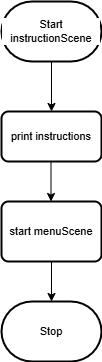

The diagram above was exported from draw.io. Its source (the exported page's mxGraphModel, read from the mxfile embedded in the PNG):
<mxGraphModel dx="537" dy="332" grid="1" gridSize="10" guides="1" tooltips="1" connect="1" arrows="1" fold="1" page="1" pageScale="1" pageWidth="850" pageHeight="1100" math="0" shadow="0">
  <root>
    <mxCell id="0" />
    <mxCell id="1" parent="0" />
    <mxCell id="-iSLN551Gtm5NVa5YOSW-3" style="edgeStyle=none;shape=connector;curved=0;rounded=0;html=1;exitX=0.5;exitY=1;exitDx=0;exitDy=0;exitPerimeter=0;strokeColor=default;align=center;verticalAlign=middle;fontFamily=Helvetica;fontSize=11;fontColor=default;labelBackgroundColor=default;endArrow=classic;" parent="1" source="-iSLN551Gtm5NVa5YOSW-1" edge="1">
      <mxGeometry relative="1" as="geometry">
        <mxPoint x="240" y="150" as="targetPoint" />
      </mxGeometry>
    </mxCell>
    <mxCell id="-iSLN551Gtm5NVa5YOSW-1" value="Start instructionScene" style="strokeWidth=2;html=1;shape=mxgraph.flowchart.terminator;whiteSpace=wrap;fontFamily=Helvetica;fontSize=11;fontColor=default;labelBackgroundColor=default;" parent="1" vertex="1">
      <mxGeometry x="190" y="40" width="100" height="60" as="geometry" />
    </mxCell>
    <mxCell id="-iSLN551Gtm5NVa5YOSW-27" value="print instructions" style="rounded=1;whiteSpace=wrap;html=1;absoluteArcSize=1;arcSize=14;strokeWidth=2;fontFamily=Helvetica;fontSize=11;fontColor=default;labelBackgroundColor=default;" parent="1" vertex="1">
      <mxGeometry x="190" y="150" width="100" height="50" as="geometry" />
    </mxCell>
    <mxCell id="-iSLN551Gtm5NVa5YOSW-54" style="edgeStyle=none;shape=connector;curved=0;rounded=0;html=1;exitX=0.5;exitY=1;exitDx=0;exitDy=0;strokeColor=default;align=center;verticalAlign=middle;fontFamily=Helvetica;fontSize=11;fontColor=default;labelBackgroundColor=default;endArrow=classic;" parent="1" source="-iSLN551Gtm5NVa5YOSW-50" target="-iSLN551Gtm5NVa5YOSW-53" edge="1">
      <mxGeometry relative="1" as="geometry" />
    </mxCell>
    <mxCell id="-iSLN551Gtm5NVa5YOSW-50" value="start menuScene" style="rounded=1;whiteSpace=wrap;html=1;absoluteArcSize=1;arcSize=14;strokeWidth=2;fontFamily=Helvetica;fontSize=11;fontColor=default;labelBackgroundColor=default;" parent="1" vertex="1">
      <mxGeometry x="190" y="240" width="100" height="60" as="geometry" />
    </mxCell>
    <mxCell id="-iSLN551Gtm5NVa5YOSW-53" value="Stop" style="strokeWidth=2;html=1;shape=mxgraph.flowchart.terminator;whiteSpace=wrap;fontFamily=Helvetica;fontSize=11;fontColor=default;labelBackgroundColor=default;" parent="1" vertex="1">
      <mxGeometry x="190" y="340" width="100" height="60" as="geometry" />
    </mxCell>
    <mxCell id="NSdfm3CPM8If8_Aoru3D-2" style="edgeStyle=none;shape=connector;curved=0;rounded=0;html=1;exitX=0.5;exitY=1;exitDx=0;exitDy=0;strokeColor=default;align=center;verticalAlign=middle;fontFamily=Helvetica;fontSize=11;fontColor=default;labelBackgroundColor=default;endArrow=classic;" edge="1" parent="1">
      <mxGeometry relative="1" as="geometry">
        <mxPoint x="239.5" y="240" as="targetPoint" />
        <mxPoint x="239.5" y="200" as="sourcePoint" />
        <Array as="points">
          <mxPoint x="239.5" y="240" />
        </Array>
      </mxGeometry>
    </mxCell>
  </root>
</mxGraphModel>